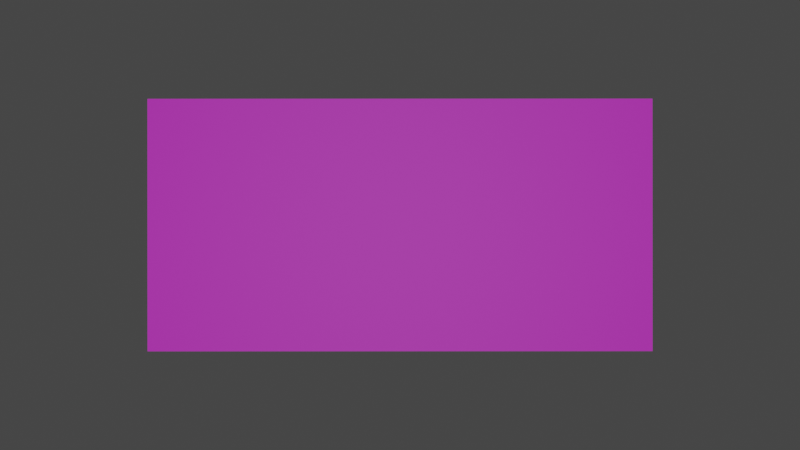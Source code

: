 # Source: BattleOfKings.blend  (saved by Blender 2.80.75; exported with 4.5.12 LTS)
import bpy
from mathutils import Matrix  # noqa: F401  (used for matrix-valued properties, if any)

bpy.ops.wm.read_factory_settings(use_empty=True)
scene = bpy.context.scene
scene.name = 'Scene'

# ---- collections
col_collection = bpy.data.collections.new('Collection'); scene.collection.children.link(col_collection)

# ---- images (referenced by path relative to the original .blend; pixels are not part of the script)
import os
ASSET_DIR = os.environ.get("B2B_ASSET_DIR", "")  # directory of the original .blend (textures are referenced by path, not embedded)
HERE = os.path.dirname(os.path.abspath(__file__))  # packed textures are extracted next to this script under _unpacked/

def load_image(name, relpath, width, height, colorspace="sRGB"):
    """Load a texture the original file referenced (path relative to the .blend, or extracted next to this script)."""
    p = next((c for c in (os.path.join(HERE, relpath), os.path.join(ASSET_DIR, relpath)) if relpath and os.path.exists(c)), "")
    if p:
        img = bpy.data.images.load(p, check_existing=True)
        img.name = name
    else:  # same state as the original file: an image datablock whose file is absent (Cycles renders it pink)
        img = bpy.data.images.new(name, width, height)
        img.source = "FILE"
        img.filepath = "//" + (relpath or name)
    img.colorspace_settings.name = colorspace
    return img
img_battle_of_kings_texture_jpg = load_image('Battle of kings texture.jpg', 'Textures/Battle of kings texture.jpg', 1024, 1024, 'sRGB')

# ---- materials (node trees are filled in below, after node groups)
mat_material_002 = bpy.data.materials.new('Material.002')
mat_material_002.use_transparent_shadow = False

# ---- material node trees
mat_material_002.use_nodes = True; mat_material_002.node_tree.nodes.clear()
_N = mat_material_002.node_tree.nodes; _L = mat_material_002.node_tree.links
n0 = _N.new('ShaderNodeTexImage'); n0.name = 'Image Texture'; n0.location = (-249, 262)
n0.image = img_battle_of_kings_texture_jpg
n1 = _N.new('ShaderNodeOutputMaterial'); n1.name = 'Material Output'; n1.location = (443, 293)
n2 = _N.new('ShaderNodeBsdfPrincipled'); n2.name = 'Principled BSDF'; n2.location = (96, 302)
n2.distribution = 'GGX'
n2.subsurface_method = 'BURLEY'
n2.inputs[3].default_value = 1.45
n2.inputs[27].default_value = (0.0, 0.0, 0.0, 1.0)
n2.inputs[28].default_value = 1.0
_L.new(n2.outputs[0], n1.inputs[0])
_L.new(n0.outputs[0], n2.inputs[0])
n1.is_active_output = True

# ---- world
world_world = bpy.data.worlds.new('World'); scene.world = world_world
world_world.use_nodes = True; world_world.node_tree.nodes.clear()
_N = world_world.node_tree.nodes; _L = world_world.node_tree.links
n0 = _N.new('ShaderNodeOutputWorld'); n0.name = 'World Output'; n0.location = (300, 300)
n1 = _N.new('ShaderNodeBackground'); n1.name = 'Background'; n1.location = (10, 300)
n1.inputs[0].default_value = (0.05088, 0.05088, 0.05088, 1.0)
_L.new(n1.outputs[0], n0.inputs[0])
n0.is_active_output = True
world_world.color = (0.05088, 0.05088, 0.05088)
world_world.use_sun_shadow = False
world_world.sun_shadow_jitter_overblur = 0.0

# ---- cameras
cam_camera = bpy.data.cameras.new('Camera')
cam_camera.clip_end = 100.0
cam_camera.ortho_scale = 7.314

# ---- lights
light_sun = bpy.data.lights.new('Sun', 'SUN')
light_sun.transmission_factor = 0.0
light_sun.energy = 1.0
light_sun.shadow_soft_size = 1.25

# ---- meshes
me_plane_001 = bpy.data.meshes.new('Plane.001')
me_plane_001.from_pydata([(-5.0, -5.0, 0.0), (5.0, -5.0, 0.0), (-5.0, 5.0, 0.0), (5.0, 5.0, 0.0), (-5.0, 4.0, 0.0), (-5.0, 3.0, 0.0), (-5.0, 2.0, 0.0), (-5.0, 1.0, 0.0), (-5.0, 0.0, 0.0), (-5.0, -1.0, 0.0), (-5.0, -2.0, 0.0), (-5.0, -3.0, 0.0), (-5.0, -4.0, 0.0), (-4.0, -5.0, 0.0), (-3.0, -5.0, 0.0), (-2.0, -5.0, 0.0), (-1.0, -5.0, 0.0), (0.0, -5.0, 0.0), (1.0, -5.0, 0.0), (2.0, -5.0, 0.0), (3.0, -5.0, 0.0), (4.0, -5.0, 0.0), (5.0, -4.0, 0.0), (5.0, -3.0, 0.0), (5.0, -2.0, 0.0), (5.0, -1.0, 0.0), (5.0, 0.0, 0.0), (5.0, 1.0, 0.0), (5.0, 2.0, 0.0), (5.0, 3.0, 0.0), (5.0, 4.0, 0.0), (4.0, 5.0, 0.0), (3.0, 5.0, 0.0), (2.0, 5.0, 0.0), (1.0, 5.0, 0.0), (0.0, 5.0, 0.0), (-1.0, 5.0, 0.0), (-2.0, 5.0, 0.0), (-3.0, 5.0, 0.0), (-4.0, 5.0, 0.0), (-4.0, -4.0, 0.0), (-4.0, -3.0, 0.0), (-4.0, -2.0, 0.0), (-4.0, -1.0, 0.0), (-4.0, 0.0, 0.0), (-4.0, 1.0, 0.0), (-4.0, 2.0, 0.0), (-4.0, 3.0, 0.0), (-4.0, 4.0, 0.0), (-3.0, -4.0, 0.0), (-3.0, -3.0, 0.0), (-3.0, -2.0, 0.0), (-3.0, -1.0, 0.0), (-3.0, 0.0, 0.0), (-3.0, 1.0, 0.0), (-3.0, 2.0, 0.0), (-3.0, 3.0, 0.0), (-3.0, 4.0, 0.0), (-2.0, -4.0, 0.0), (-2.0, -3.0, 0.0), (-2.0, -2.0, 0.0), (-2.0, -1.0, 0.0), (-2.0, 0.0, 0.0), (-2.0, 1.0, 0.0), (-2.0, 2.0, 0.0), (-2.0, 3.0, 0.0), (-2.0, 4.0, 0.0), (-1.0, -4.0, 0.0), (-1.0, -3.0, 0.0), (-1.0, -2.0, 0.0), (-1.0, -1.0, 0.0), (-1.0, 0.0, 0.0), (-1.0, 1.0, 0.0), (-1.0, 2.0, 0.0), (-1.0, 3.0, 0.0), (-1.0, 4.0, 0.0), (0.0, -4.0, 0.0), (0.0, -3.0, 0.0), (0.0, -2.0, 0.0), (0.0, -1.0, 0.0), (0.0, 0.0, 0.0), (0.0, 1.0, 0.0), (0.0, 2.0, 0.0), (0.0, 3.0, 0.0), (0.0, 4.0, 0.0), (1.0, -4.0, 0.0), (1.0, -3.0, 0.0), (1.0, -2.0, 0.0), (1.0, -1.0, 0.0), (1.0, 0.0, 0.0), (1.0, 1.0, 0.0), (1.0, 2.0, 0.0), (1.0, 3.0, 0.0), (1.0, 4.0, 0.0), (2.0, -4.0, 0.0), (2.0, -3.0, 0.0), (2.0, -2.0, 0.0), (2.0, -1.0, 0.0), (2.0, 0.0, 0.0), (2.0, 1.0, 0.0), (2.0, 2.0, 0.0), (2.0, 3.0, 0.0), (2.0, 4.0, 0.0), (3.0, -4.0, 0.0), (3.0, -3.0, 0.0), (3.0, -2.0, 0.0), (3.0, -1.0, 0.0), (3.0, 0.0, 0.0), (3.0, 1.0, 0.0), (3.0, 2.0, 0.0), (3.0, 3.0, 0.0), (3.0, 4.0, 0.0), (4.0, -4.0, 0.0), (4.0, -3.0, 0.0), (4.0, -2.0, 0.0), (4.0, -1.0, 0.0), (4.0, 0.0, 0.0), (4.0, 1.0, 0.0), (4.0, 2.0, 0.0), (4.0, 3.0, 0.0), (4.0, 4.0, 0.0)], [], [(120, 30, 3, 31), (4, 48, 39, 2), (48, 57, 38, 39), (57, 66, 37, 38), (66, 75, 36, 37), (75, 84, 35, 36), (84, 93, 34, 35), (93, 102, 33, 34), (102, 111, 32, 33), (111, 120, 31, 32), (0, 13, 40, 12), (12, 40, 41, 11), (11, 41, 42, 10), (10, 42, 43, 9), (9, 43, 44, 8), (8, 44, 45, 7), (7, 45, 46, 6), (6, 46, 47, 5), (5, 47, 48, 4), (13, 14, 49, 40), (40, 49, 50, 41), (41, 50, 51, 42), (42, 51, 52, 43), (43, 52, 53, 44), (44, 53, 54, 45), (45, 54, 55, 46), (46, 55, 56, 47), (47, 56, 57, 48), (14, 15, 58, 49), (49, 58, 59, 50), (50, 59, 60, 51), (51, 60, 61, 52), (52, 61, 62, 53), (53, 62, 63, 54), (54, 63, 64, 55), (55, 64, 65, 56), (56, 65, 66, 57), (15, 16, 67, 58), (58, 67, 68, 59), (59, 68, 69, 60), (60, 69, 70, 61), (61, 70, 71, 62), (62, 71, 72, 63), (63, 72, 73, 64), (64, 73, 74, 65), (65, 74, 75, 66), (16, 17, 76, 67), (67, 76, 77, 68), (68, 77, 78, 69), (69, 78, 79, 70), (70, 79, 80, 71), (71, 80, 81, 72), (72, 81, 82, 73), (73, 82, 83, 74), (74, 83, 84, 75), (17, 18, 85, 76), (76, 85, 86, 77), (77, 86, 87, 78), (78, 87, 88, 79), (79, 88, 89, 80), (80, 89, 90, 81), (81, 90, 91, 82), (82, 91, 92, 83), (83, 92, 93, 84), (18, 19, 94, 85), (85, 94, 95, 86), (86, 95, 96, 87), (87, 96, 97, 88), (88, 97, 98, 89), (89, 98, 99, 90), (90, 99, 100, 91), (91, 100, 101, 92), (92, 101, 102, 93), (19, 20, 103, 94), (94, 103, 104, 95), (95, 104, 105, 96), (96, 105, 106, 97), (97, 106, 107, 98), (98, 107, 108, 99), (99, 108, 109, 100), (100, 109, 110, 101), (101, 110, 111, 102), (20, 21, 112, 103), (103, 112, 113, 104), (104, 113, 114, 105), (105, 114, 115, 106), (106, 115, 116, 107), (107, 116, 117, 108), (108, 117, 118, 109), (109, 118, 119, 110), (110, 119, 120, 111), (21, 1, 22, 112), (112, 22, 23, 113), (113, 23, 24, 114), (114, 24, 25, 115), (115, 25, 26, 116), (116, 26, 27, 117), (117, 27, 28, 118), (118, 28, 29, 119), (119, 29, 30, 120)])
_uv = me_plane_001.uv_layers.new(name='UVMap')
_uv.uv.foreach_set('vector', [0.2289, 0.1916, 0.3289, 0.1916, 0.3289, 0.2916, 0.2289, 0.2916, 0.1278, 0.8093, 0.2278, 0.8093, 0.2278, 0.9093, 0.1278, 0.9093, 0.1836, 0.1781, 0.2836, 0.1781, 0.2836, 0.2781, 0.1836, 0.2781, 0.2128, 0.8189, 0.3128, 0.8189, 0.3128, 0.9189, 0.2128, 0.9189, 0.2661, 0.1785, 0.3661, 0.1785, 0.3661, 0.2785, 0.2661, 0.2785, 0.3489, 0.857, 0.4489, 0.857, 0.4489, 0.957, 0.3489, 0.957, 0.2724, 0.1922, 0.3724, 0.1922, 0.3724, 0.2922, 0.2724, 0.2922, 0.3275, 0.6778, 0.4275, 0.6778, 0.4275, 0.7778, 0.3275, 0.7778, 0.263, 0.1937, 0.363, 0.1937, 0.363, 0.2937, 0.263, 0.2937, 0.274, 0.4979, 0.374, 0.4979, 0.374, 0.5979, 0.274, 0.5979, 0.2479, 0.6975, 0.3479, 0.6975, 0.3479, 0.7975, 0.2479, 0.7975, 0.3381, 0.7434, 0.4381, 0.7434, 0.4381, 0.8434, 0.3381, 0.8434, 0.2877, 0.1674, 0.3877, 0.1674, 0.3877, 0.2674, 0.2877, 0.2674, 0.2428, 0.6961, 0.3428, 0.6961, 0.3428, 0.7961, 0.2428, 0.7961, 0.2869, 0.2068, 0.3869, 0.2068, 0.3869, 0.3068, 0.2869, 0.3068, 0.1687, 0.7338, 0.2687, 0.7338, 0.2687, 0.8338, 0.1687, 0.8338, 0.1771, 0.2549, 0.2771, 0.2549, 0.2771, 0.3549, 0.1771, 0.3549, 0.301, 0.6608, 0.401, 0.6608, 0.401, 0.7608, 0.301, 0.7608, 0.2492, 0.2148, 0.3492, 0.2148, 0.3492, 0.3148, 0.2492, 0.3148, 0.2771, 0.6855, 0.3771, 0.6855, 0.3771, 0.7855, 0.2771, 0.7855, 0.3061, 0.6291, 0.4061, 0.6291, 0.4061, 0.7291, 0.3061, 0.7291, 0.3198, 0.6963, 0.4198, 0.6963, 0.4198, 0.7963, 0.3198, 0.7963, 0.1748, 0.1442, 0.2748, 0.1442, 0.2748, 0.2442, 0.1748, 0.2442, 0.2763, 0.7102, 0.3763, 0.7102, 0.3763, 0.8102, 0.2763, 0.8102, 0.2129, 0.1045, 0.3129, 0.1045, 0.3129, 0.2045, 0.2129, 0.2045, 0.169, 0.7145, 0.269, 0.7145, 0.269, 0.8145, 0.169, 0.8145, 0.2058, 0.202, 0.3058, 0.202, 0.3058, 0.302, 0.2058, 0.302, 0.1, 0.8, 0.2, 0.8, 0.2, 0.9, 0.1, 0.9, 0.2547, 0.1503, 0.3547, 0.1503, 0.3547, 0.2503, 0.2547, 0.2503, 0.2064, 0.2082, 0.3064, 0.2082, 0.3064, 0.3082, 0.2064, 0.3082, 0.7133, 0.1259, 0.8133, 0.1259, 0.8133, 0.2259, 0.7133, 0.2259, 0.246, 0.6436, 0.346, 0.6436, 0.346, 0.7436, 0.246, 0.7436, 0.2413, 0.172, 0.3413, 0.172, 0.3413, 0.272, 0.2413, 0.272, 0.2792, 0.667, 0.3792, 0.667, 0.3792, 0.767, 0.2792, 0.767, 0.2504, 0.1887, 0.3504, 0.1887, 0.3504, 0.2887, 0.2504, 0.2887, 0.2, 0.7, 0.3, 0.7, 0.3, 0.8, 0.2, 0.8, 0.2369, 0.1682, 0.3369, 0.1682, 0.3369, 0.2682, 0.2369, 0.2682, 0.1873, 0.1082, 0.2873, 0.1082, 0.2873, 0.2082, 0.1873, 0.2082, 0.2646, 0.2082, 0.3646, 0.2082, 0.3646, 0.3082, 0.2646, 0.3082, 0.3026, 0.6295, 0.4026, 0.6295, 0.4026, 0.7295, 0.3026, 0.7295, 0.268, 0.2176, 0.368, 0.2176, 0.368, 0.3176, 0.268, 0.3176, 0.277, 0.6052, 0.377, 0.6052, 0.377, 0.7052, 0.277, 0.7052, 0.2159, 0.156, 0.3159, 0.156, 0.3159, 0.256, 0.2159, 0.256, 0.3, 0.6, 0.4, 0.6, 0.4, 0.7, 0.3, 0.7, 0.1904, 0.1806, 0.2904, 0.1806, 0.2904, 0.2806, 0.1904, 0.2806, 0.3, 0.8, 0.4, 0.8, 0.4, 0.9, 0.3, 0.9, 0.2905, 0.1924, 0.3905, 0.1924, 0.3905, 0.2924, 0.2905, 0.2924, 0.2229, 0.09399, 0.3229, 0.09399, 0.3229, 0.194, 0.2229, 0.194, 0.2573, 0.1772, 0.3573, 0.1772, 0.3573, 0.2772, 0.2573, 0.2772, 0.2978, 0.5863, 0.3978, 0.5863, 0.3978, 0.6863, 0.2978, 0.6863, 0.1181, 0.1332, 0.2181, 0.1332, 0.2181, 0.2332, 0.1181, 0.2332, 0.3029, 0.6861, 0.4029, 0.6861, 0.4029, 0.7861, 0.3029, 0.7861, 0.2518, 0.241, 0.3518, 0.241, 0.3518, 0.341, 0.2518, 0.341, 0.2773, 0.7382, 0.3773, 0.7382, 0.3773, 0.8382, 0.2773, 0.8382, 0.2464, 0.181, 0.3464, 0.181, 0.3464, 0.281, 0.2464, 0.281, 0.3026, 0.1984, 0.4026, 0.1984, 0.4026, 0.2984, 0.3026, 0.2984, 0.3259, 0.2473, 0.4259, 0.2473, 0.4259, 0.3473, 0.3259, 0.3473, 0.3501, 0.6395, 0.4501, 0.6395, 0.4501, 0.7395, 0.3501, 0.7395, 0.2413, 0.2035, 0.3413, 0.2035, 0.3413, 0.3035, 0.2413, 0.3035, 0.3369, 0.6243, 0.4369, 0.6243, 0.4369, 0.7243, 0.3369, 0.7243, 0.2669, 0.1751, 0.3669, 0.1751, 0.3669, 0.2751, 0.2669, 0.2751, 0.3575, 0.6801, 0.4575, 0.6801, 0.4575, 0.7801, 0.3575, 0.7801, 0.2997, 0.1381, 0.3997, 0.1381, 0.3997, 0.2381, 0.2997, 0.2381, 0.3117, 0.733, 0.4117, 0.733, 0.4117, 0.833, 0.3117, 0.833, 0.3054, 0.1774, 0.4054, 0.1774, 0.4054, 0.2774, 0.3054, 0.2774, 0.3118, 0.2353, 0.4118, 0.2353, 0.4118, 0.3353, 0.3118, 0.3353, 0.249, 0.1759, 0.349, 0.1759, 0.349, 0.2759, 0.249, 0.2759, 0.2881, 0.7449, 0.3881, 0.7449, 0.3881, 0.8449, 0.2881, 0.8449, 0.278, 0.1614, 0.378, 0.1614, 0.378, 0.2614, 0.278, 0.2614, 0.3402, 0.4683, 0.4402, 0.4683, 0.4402, 0.5683, 0.3402, 0.5683, 0.2805, 0.1848, 0.3805, 0.1848, 0.3805, 0.2848, 0.2805, 0.2848, 0.3307, 0.6577, 0.4307, 0.6577, 0.4307, 0.7577, 0.3307, 0.7577, 0.2678, 0.1366, 0.3678, 0.1366, 0.3678, 0.2366, 0.2678, 0.2366, 0.151, 0.2255, 0.251, 0.2255, 0.251, 0.3255, 0.151, 0.3255, 0.1864, 0.2293, 0.2864, 0.2293, 0.2864, 0.3293, 0.1864, 0.3293, 0.3601, 0.6963, 0.4601, 0.6963, 0.4601, 0.7963, 0.3601, 0.7963, 0.2247, 0.1807, 0.3247, 0.1807, 0.3247, 0.2807, 0.2247, 0.2807, 0.3237, 0.6249, 0.4237, 0.6249, 0.4237, 0.7249, 0.3237, 0.7249, 0.2655, 0.1802, 0.3655, 0.1802, 0.3655, 0.2802, 0.2655, 0.2802, 0.3356, 0.5153, 0.4356, 0.5153, 0.4356, 0.6153, 0.3356, 0.6153, 0.2017, 0.1894, 0.3017, 0.1894, 0.3017, 0.2894, 0.2017, 0.2894, 0.3768, 0.8, 0.4768, 0.8, 0.4768, 0.9, 0.3768, 0.9, 0.3315, 0.7125, 0.4315, 0.7125, 0.4315, 0.8125, 0.3315, 0.8125, 0.2768, 0.6983, 0.3768, 0.6983, 0.3768, 0.7983, 0.2768, 0.7983, 0.202, 0.1332, 0.302, 0.1332, 0.302, 0.2332, 0.202, 0.2332, 0.3478, 0.6579, 0.4478, 0.6579, 0.4478, 0.7579, 0.3478, 0.7579, 0.2633, 0.1375, 0.3633, 0.1375, 0.3633, 0.2375, 0.2633, 0.2375, 0.3469, 0.5317, 0.4469, 0.5317, 0.4469, 0.6317, 0.3469, 0.6317, 0.2097, 0.1943, 0.3097, 0.1943, 0.3097, 0.2943, 0.2097, 0.2943, 0.1568, 0.7, 0.2568, 0.7, 0.2568, 0.8, 0.1568, 0.8, 0.1943, 0.1844, 0.2943, 0.1844, 0.2943, 0.2844, 0.1943, 0.2844, 0.2898, 0.5923, 0.3898, 0.5923, 0.3898, 0.6923, 0.2898, 0.6923, 0.2898, 0.566, 0.3898, 0.566, 0.3898, 0.666, 0.2898, 0.666, 0.3081, 0.7011, 0.4081, 0.7011, 0.4081, 0.8011, 0.3081, 0.8011, 0.9, 0.3, 1.0, 0.3, 1.0, 0.4, 0.9, 0.4, 0.3238, 0.5438, 0.4238, 0.5438, 0.4238, 0.6438, 0.3238, 0.6438, 0.2458, 0.1325, 0.3458, 0.1325, 0.3458, 0.2325, 0.2458, 0.2325, 0.318, 0.6573, 0.418, 0.6573, 0.418, 0.7573, 0.318, 0.7573, 0.2406, 0.2037, 0.3406, 0.2037, 0.3406, 0.3037, 0.2406, 0.3037, 0.3591, 0.6767, 0.4591, 0.6767, 0.4591, 0.7767, 0.3591, 0.7767])
me_plane_001.materials.append(mat_material_002)
me_plane_001.use_remesh_preserve_volume = False
me_plane_001.use_remesh_preserve_attributes = False
me_plane_001.use_mirror_vertex_groups = False
me_plane_001.update()

# ---- objects
ob_camera = bpy.data.objects.new('Camera', cam_camera)
ob_plane = bpy.data.objects.new('Plane', me_plane_001)
ob_sun = bpy.data.objects.new('Sun', light_sun)

# ---- transforms, parenting, visibility, modifiers, constraints
ob_camera.location = (0.0, 0.0, 45.0)
ob_camera.rotation_euler = (0.0, 0.0, 4.712)
ob_camera.lock_rotations_4d = False
ob_camera.empty_display_type = 'ARROWS'
ob_camera.color = (0.0, 0.0, 0.0, 0.0)
ob_camera.display_type = 'WIRE'
ob_camera.lineart.crease_threshold = 0.0
ob_plane.location = (0.0, 0.0, 1.0)
ob_plane.scale = (1.0, 2.0, 1.0)
ob_plane.lineart.crease_threshold = 0.0
ob_sun.location = (0.0, 0.0, 0.0)
ob_sun.lineart.crease_threshold = 0.0

# ---- collection membership
col_collection.objects.link(ob_camera)
col_collection.objects.link(ob_plane)
col_collection.objects.link(ob_sun)

# ---- scene / render settings (as saved in the file)
scene.camera = ob_camera
scene.frame_start = 1; scene.frame_end = 250; scene.frame_set(1)
scene.render.engine = 'BLENDER_EEVEE_NEXT'
scene.cycles.use_denoising = False
scene.cycles.samples = 128
scene.cycles.sampling_pattern = 'TABULATED_SOBOL'
scene.cycles.use_adaptive_sampling = False
scene.cycles.use_light_tree = False
scene.view_settings.view_transform = 'Filmic'
bpy.context.view_layer.update()
